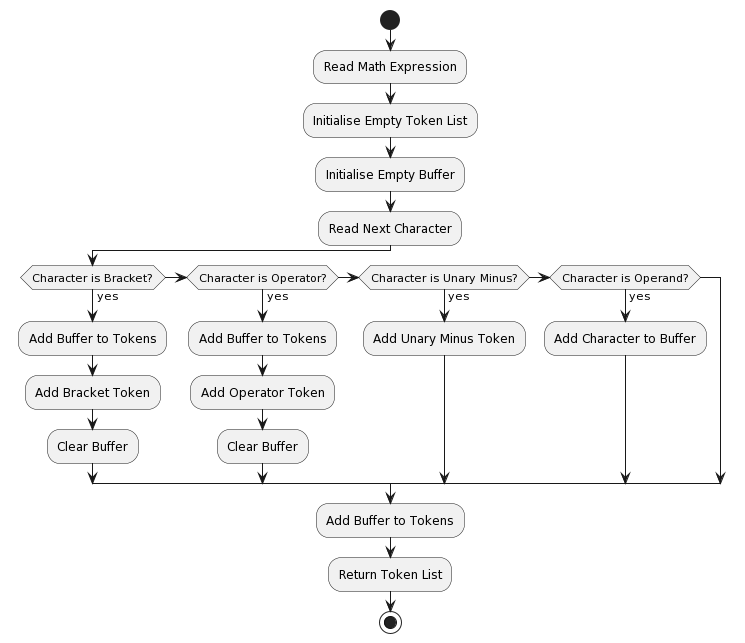

The diagram above was rendered by PlantUML. Its source (embedded in the PNG):
@startuml
start
:Read Math Expression;
:Initialise Empty Token List;
:Initialise Empty Buffer;

'repeat
:Read Next Character;
if (Character is Bracket?) then (yes)
  :Add Buffer to Tokens;
  :Add Bracket Token;
  :Clear Buffer;
else if (Character is Operator?) then (yes)
  :Add Buffer to Tokens;
  :Add Operator Token;
  :Clear Buffer;
else if (Character is Unary Minus?) then (yes)
  :Add Unary Minus Token;
else if (Character is Operand?) then (yes)
  :Add Character to Buffer;
endif
'repeat while (End of Expression? = no)

:Add Buffer to Tokens;
:Return Token List;
stop
@enduml